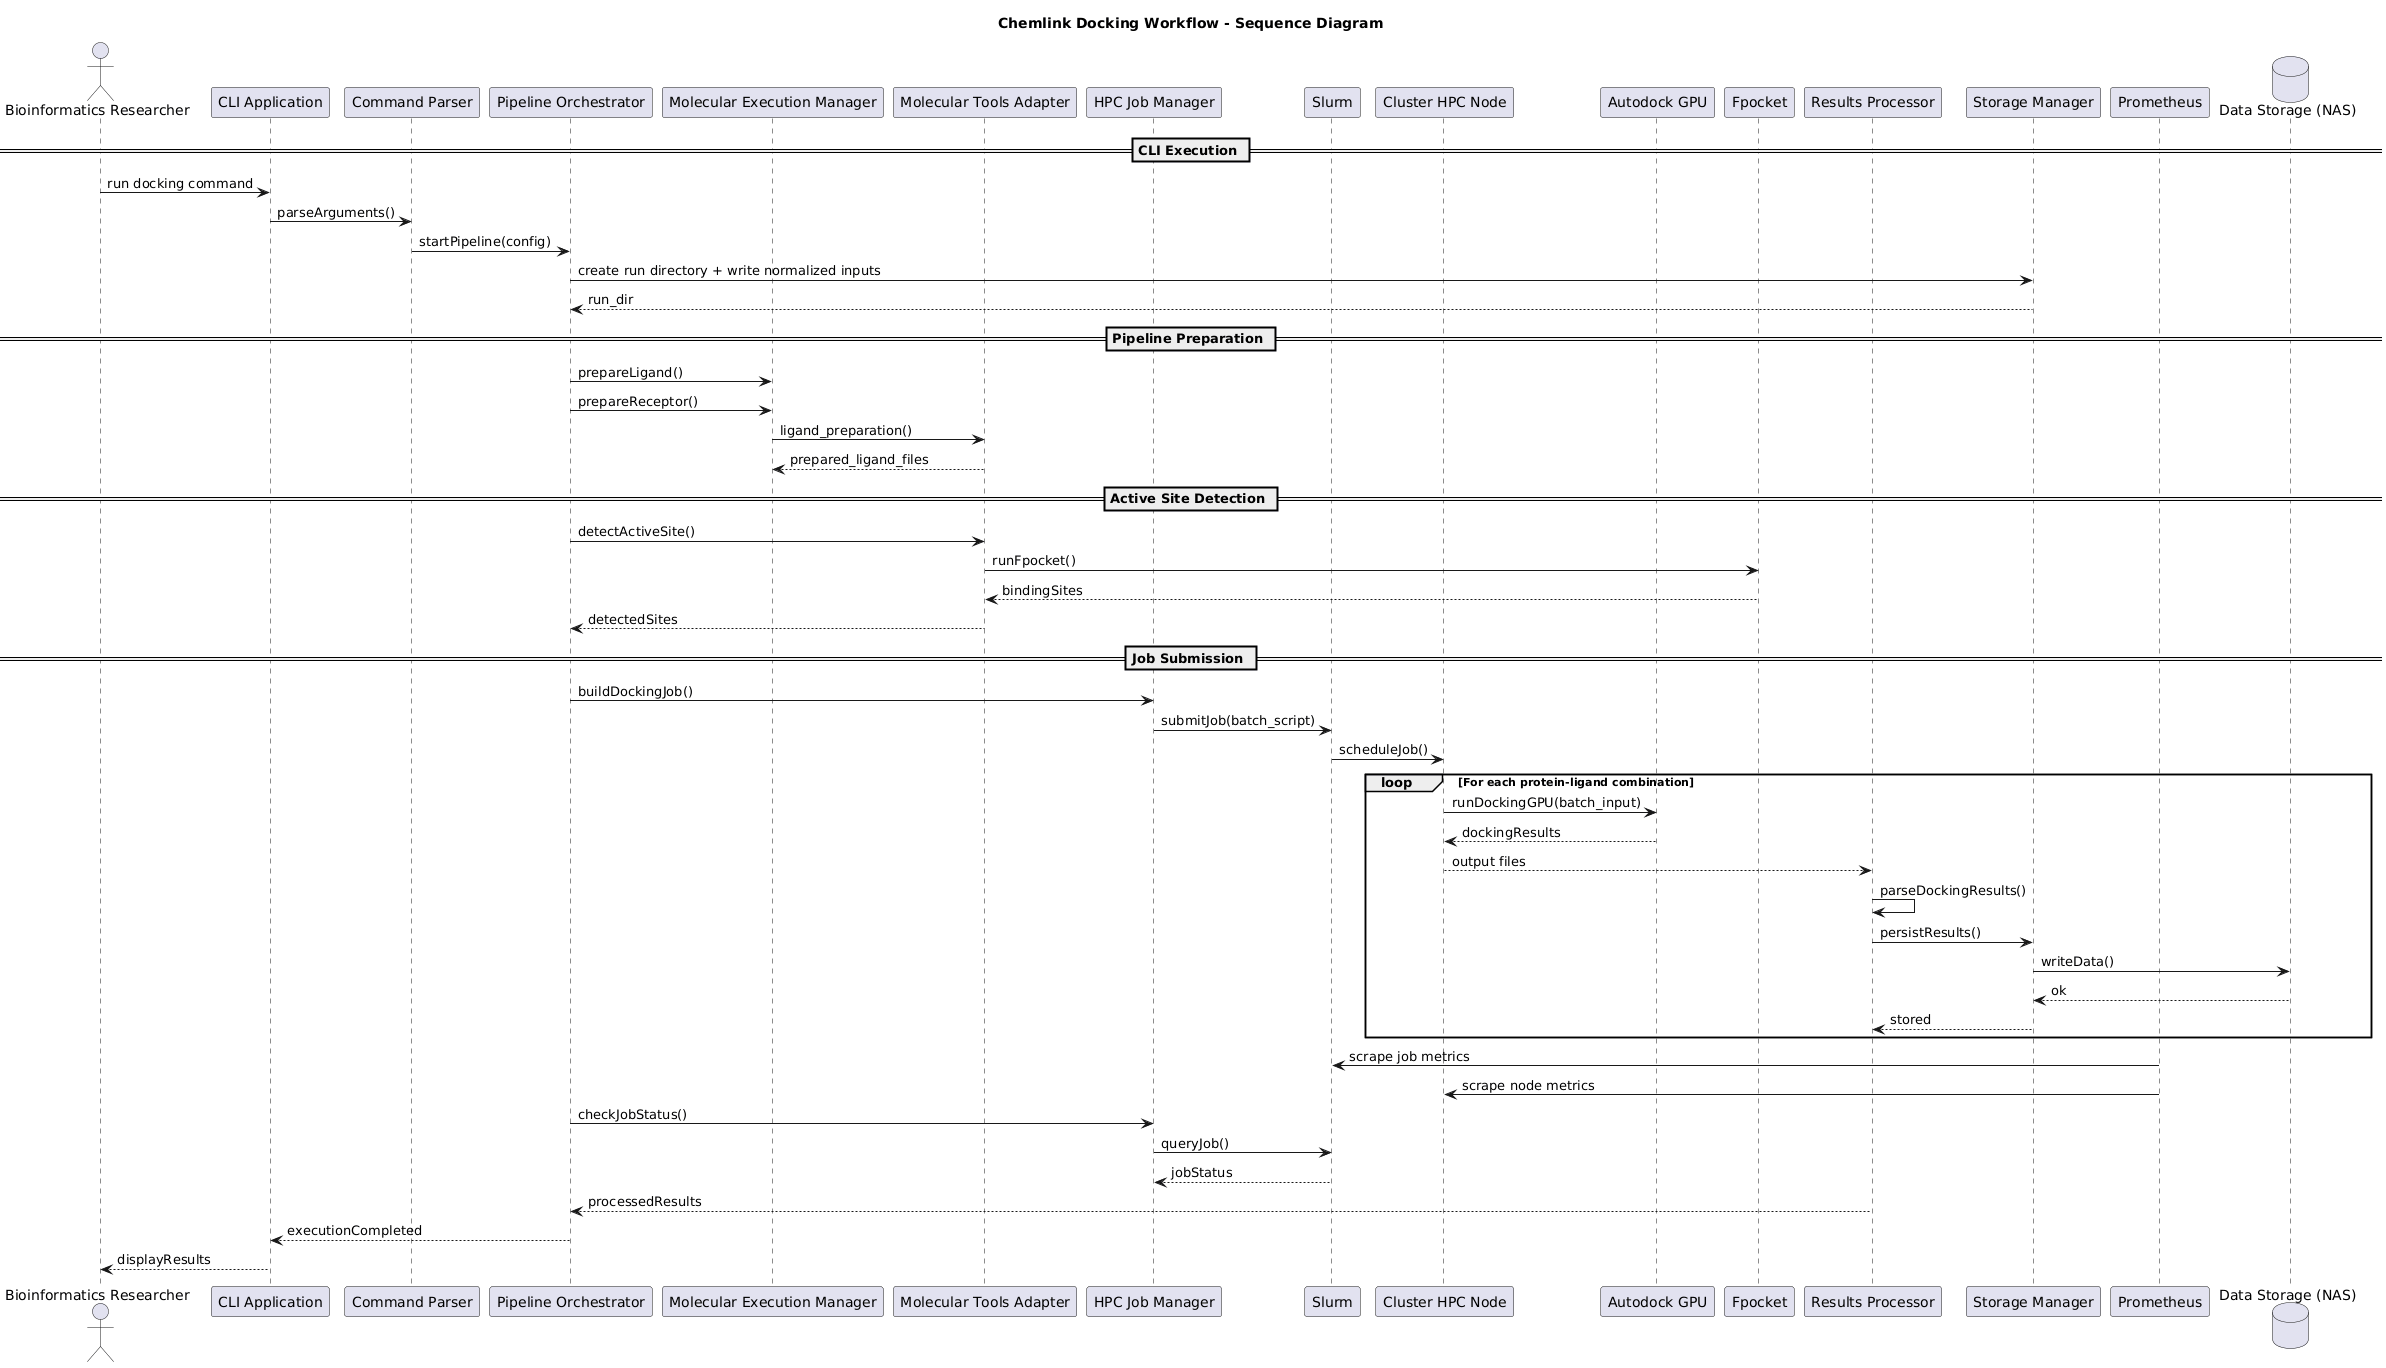

The diagram above was rendered by PlantUML. Its source (embedded in the PNG):
@startuml
title Chemlink Docking Workflow - Sequence Diagram

actor "Bioinformatics Researcher" as User

participant "CLI Application" as CLI
participant "Command Parser" as Parser
participant "Pipeline Orchestrator" as Orchestrator
participant "Molecular Execution Manager" as ExecManager
participant "Molecular Tools Adapter" as ToolsAdapter
participant "HPC Job Manager" as HPCManager
participant "Slurm" as Slurm
participant "Cluster HPC Node" as Cluster
participant "Autodock GPU" as Autodock
participant "Fpocket" as Fpocket
participant "Results Processor" as Results
participant "Storage Manager" as Storage
participant "Prometheus" as Prometheus
database "Data Storage (NAS)" as NAS

== CLI Execution ==

User -> CLI : run docking command
CLI -> Parser : parseArguments()

Parser -> Orchestrator : startPipeline(config)

' Normalize and persist inputs
Orchestrator -> Storage : create run directory + write normalized inputs
Storage --> Orchestrator : run_dir

== Pipeline Preparation ==

Orchestrator -> ExecManager : prepareLigand()
Orchestrator -> ExecManager : prepareReceptor()

ExecManager -> ToolsAdapter : ligand_preparation()
ToolsAdapter --> ExecManager : prepared_ligand_files

== Active Site Detection ==

Orchestrator -> ToolsAdapter : detectActiveSite()
ToolsAdapter -> Fpocket : runFpocket()
Fpocket --> ToolsAdapter : bindingSites
ToolsAdapter --> Orchestrator : detectedSites

== Job Submission ==

Orchestrator -> HPCManager : buildDockingJob()

HPCManager -> Slurm : submitJob(batch_script)
Slurm -> Cluster : scheduleJob()

loop For each protein-ligand combination
	Cluster -> Autodock : runDockingGPU(batch_input)
	Autodock --> Cluster : dockingResults
	Cluster --> Results : output files
	Results -> Results : parseDockingResults()
	Results -> Storage : persistResults()
	Storage -> NAS : writeData()
	NAS --> Storage : ok
	Storage --> Results : stored
end

' Monitoring and job status
Prometheus -> Slurm : scrape job metrics
Prometheus -> Cluster : scrape node metrics

Orchestrator -> HPCManager : checkJobStatus()
HPCManager -> Slurm : queryJob()
Slurm --> HPCManager : jobStatus

Results --> Orchestrator : processedResults
Orchestrator --> CLI : executionCompleted
CLI --> User : displayResults

@enduml